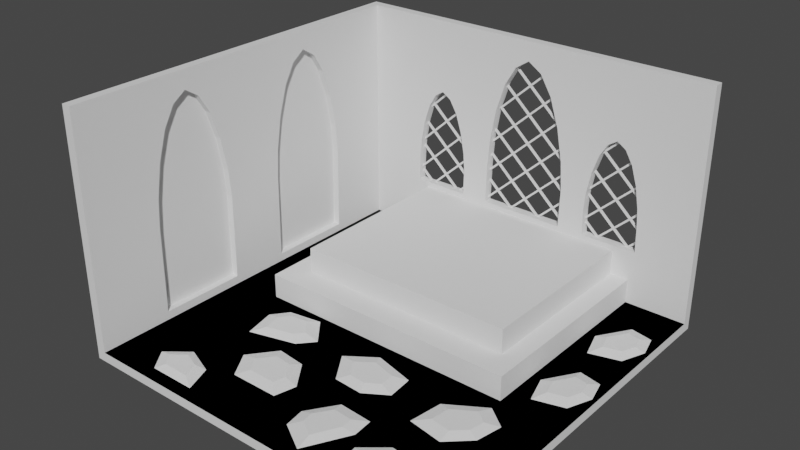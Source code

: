 # Source: encientegypt.blend  (saved by Blender 2.90.8; exported with 4.5.12 LTS)
import bpy
from mathutils import Matrix  # noqa: F401  (used for matrix-valued properties, if any)

bpy.ops.wm.read_factory_settings(use_empty=True)
scene = bpy.context.scene
scene.name = 'Scene'

# ---- collections
col_collection = bpy.data.collections.new('Collection'); scene.collection.children.link(col_collection)

# ---- world
world_world = bpy.data.worlds.new('World'); scene.world = world_world
world_world.use_nodes = True; world_world.node_tree.nodes.clear()
_N = world_world.node_tree.nodes; _L = world_world.node_tree.links
n0 = _N.new('ShaderNodeOutputWorld'); n0.name = 'World Output'; n0.location = (300, 300)
n1 = _N.new('ShaderNodeBackground'); n1.name = 'Background'; n1.location = (10, 300)
n1.inputs[0].default_value = (0.05088, 0.05088, 0.05088, 1.0)
_L.new(n1.outputs[0], n0.inputs[0])
n0.is_active_output = True
world_world.color = (0.05088, 0.05088, 0.05088)
world_world.use_sun_shadow = False
world_world.sun_shadow_jitter_overblur = 0.0

# ---- meshes
me_plane = bpy.data.meshes.new('Plane')
me_plane.from_pydata([(-1.0, -1.0, 0.0), (1.0, -1.0, 0.0), (-1.0, 1.0, 0.0), (1.0, 1.0, 0.0)], [], [(0, 1, 3, 2)])
_uv = me_plane.uv_layers.new(name='UVMap')
_uv.uv.foreach_set('vector', [0.0, 0.0, 1.0, 0.0, 1.0, 1.0, 0.0, 1.0])
me_plane.use_remesh_fix_poles = True
me_plane.use_remesh_preserve_attributes = False
me_plane.use_mirror_vertex_groups = False
me_plane.update()
me_plane_002 = bpy.data.meshes.new('Plane.002')
me_plane_002.from_pydata([(-1.0, -1.0, 0.0), (1.0, -1.0, 0.0), (-1.0, 1.0, 0.0), (1.0, 1.0, 0.0), (-1.0, -1.0, 1.25), (-1.0, 1.0, 1.25), (1.0, 1.0, 1.25), (-1.0, -1.0, 0.0), (1.0, -1.0, 0.0), (1.0, 1.0, 0.0), (-1.0, 1.0, 1.25), (-1.0, -1.0, 1.25), (1.0, 1.0, 1.25), (-1.05, 1.05, -0.05), (-1.05, -1.0, -0.05), (1.0, -1.0, -0.05), (1.0, 1.05, -0.05), (-1.05, 1.05, 1.25), (-1.05, -1.0, 1.25), (1.0, 1.05, 1.25)], [], [(0, 1, 3, 2), (2, 3, 6, 5), (0, 2, 5, 4), (10, 17, 18, 11), (11, 18, 14, 7), (7, 14, 15, 8), (0, 7, 8, 1), (4, 11, 7, 0), (5, 10, 11, 4), (1, 8, 9, 3), (3, 9, 12, 6), (6, 12, 10, 5), (14, 13, 16, 15), (13, 17, 19, 16), (14, 18, 17, 13), (8, 15, 16, 9), (9, 16, 19, 12), (12, 19, 17, 10)])
_uv = me_plane_002.uv_layers.new(name='UVMap')
_uv.uv.foreach_set('vector', [0.0, 0.0, 1.0, 0.0, 1.0, 1.0, 0.0, 1.0, 0.0, 1.0, 1.0, 1.0, 1.0, 1.0, 0.0, 1.0, 0.0, 0.0, 0.0, 1.0, 0.0, 1.0, 0.0, 0.0, 0.0, 1.0, 0.0, 1.0, 0.0, 0.0, 0.0, 0.0, 0.0, 0.0, 0.0, 0.0, 0.0, 0.0, 0.0, 0.0, 0.0, 0.0, 0.0, 0.0, 1.0, 0.0, 1.0, 0.0, 0.0, 0.0, 0.0, 0.0, 1.0, 0.0, 1.0, 0.0, 0.0, 0.0, 0.0, 0.0, 0.0, 0.0, 0.0, 0.0, 0.0, 1.0, 0.0, 1.0, 0.0, 0.0, 0.0, 0.0, 1.0, 0.0, 1.0, 0.0, 1.0, 1.0, 1.0, 1.0, 1.0, 1.0, 1.0, 1.0, 1.0, 1.0, 1.0, 1.0, 1.0, 1.0, 1.0, 1.0, 0.0, 1.0, 0.0, 1.0, 0.0, 0.0, 0.0, 1.0, 1.0, 1.0, 1.0, 0.0, 0.0, 1.0, 0.0, 1.0, 1.0, 1.0, 1.0, 1.0, 0.0, 0.0, 0.0, 0.0, 0.0, 1.0, 0.0, 1.0, 1.0, 0.0, 1.0, 0.0, 1.0, 1.0, 1.0, 1.0, 1.0, 1.0, 1.0, 1.0, 1.0, 1.0, 1.0, 1.0, 1.0, 1.0, 1.0, 1.0, 0.0, 1.0, 0.0, 1.0])
me_plane_002.use_remesh_fix_poles = True
me_plane_002.use_remesh_preserve_attributes = False
me_plane_002.use_mirror_vertex_groups = False
me_plane_002.update()
me_plane_003 = bpy.data.meshes.new('Plane.003')
me_plane_003.from_pydata([(-0.8137, -1.189, -3.758), (0.8289, -1.189, -3.758), (-1.891, 0.2237, -3.758), (-1.347, -1.189, -3.758), (0.005121, 0.9511, -3.758), (-0.7969, -0.6613, -3.758), (-0.2573, 0.8275, -3.758), (-0.4779, 0.5606, -3.758), (-0.6507, 0.1699, -3.758), (-0.7598, -0.2744, -3.758), (-2.432, -1.189, -3.758), (0.8457, -0.6613, -3.758), (0.2723, 0.8275, -3.758), (0.5008, 0.5606, -3.758), (0.6843, 0.1699, -3.758), (0.8039, -0.2744, -3.758), (-2.421, -0.841, -3.758), (-2.064, 0.1421, -3.758), (-2.21, -0.03418, -3.758), (-2.324, -0.2922, -3.758), (-2.396, -0.5855, -3.758), (-1.336, -0.841, -3.758), (-1.715, 0.1421, -3.758), (-1.564, -0.03418, -3.758), (-1.443, -0.2922, -3.758), (-1.364, -0.5855, -3.758), (1.891, 0.2237, -3.758), (1.347, -1.189, -3.758), (2.432, -1.189, -3.758), (2.421, -0.841, -3.758), (2.064, 0.1421, -3.758), (2.21, -0.03418, -3.758), (2.324, -0.2922, -3.758), (2.396, -0.5855, -3.758), (1.336, -0.841, -3.758), (1.715, 0.1421, -3.758), (1.564, -0.03418, -3.758), (1.443, -0.2922, -3.758), (1.364, -0.5855, -3.758), (-0.8137, -1.189, -4.447), (0.8289, -1.189, -4.447), (-1.891, 0.2237, -4.447), (-1.347, -1.189, -4.447), (0.005121, 0.9511, -4.447), (-0.7969, -0.6613, -4.447), (-0.2573, 0.8275, -4.447), (-0.4779, 0.5606, -4.447), (-0.6507, 0.1699, -4.447), (-0.7598, -0.2744, -4.447), (-2.432, -1.189, -4.447), (0.8457, -0.6613, -4.447), (0.2723, 0.8275, -4.447), (0.5008, 0.5606, -4.447), (0.6843, 0.1699, -4.447), (0.8039, -0.2744, -4.447), (-2.421, -0.841, -4.447), (-2.064, 0.1421, -4.447), (-2.21, -0.03418, -4.447), (-2.324, -0.2922, -4.447), (-2.396, -0.5855, -4.447), (-1.336, -0.841, -4.447), (-1.715, 0.1421, -4.447), (-1.564, -0.03418, -4.447), (-1.443, -0.2922, -4.447), (-1.364, -0.5855, -4.447), (1.891, 0.2237, -4.447), (1.347, -1.189, -4.447), (2.432, -1.189, -4.447), (2.421, -0.841, -4.447), (2.064, 0.1421, -4.447), (2.21, -0.03418, -4.447), (2.324, -0.2922, -4.447), (2.396, -0.5855, -4.447), (1.336, -0.841, -4.447), (1.715, 0.1421, -4.447), (1.564, -0.03418, -4.447), (1.443, -0.2922, -4.447), (1.364, -0.5855, -4.447)], [], [(10, 16, 20, 19, 18, 17, 2, 22, 23, 24, 25, 21, 3), (0, 5, 9, 8, 7, 6, 4, 12, 13, 14, 15, 11, 1), (28, 27, 34, 38, 37, 36, 35, 26, 30, 31, 32, 33, 29), (49, 42, 60, 64, 63, 62, 61, 41, 56, 57, 58, 59, 55), (39, 40, 50, 54, 53, 52, 51, 43, 45, 46, 47, 48, 44), (67, 68, 72, 71, 70, 69, 65, 74, 75, 76, 77, 73, 66), (25, 24, 63, 64), (1, 11, 50, 40), (36, 37, 76, 75), (24, 23, 62, 63), (11, 15, 54, 50), (35, 36, 75, 74), (23, 22, 61, 62), (15, 14, 53, 54), (30, 26, 65, 69), (2, 17, 56, 41), (14, 13, 52, 53), (31, 30, 69, 70), (17, 18, 57, 56), (13, 12, 51, 52), (32, 31, 70, 71), (18, 19, 58, 57), (22, 2, 41, 61), (33, 32, 71, 72), (19, 20, 59, 58), (10, 3, 42, 49), (29, 33, 72, 68), (20, 16, 55, 59), (4, 6, 45, 43), (34, 27, 66, 73), (6, 7, 46, 45), (3, 21, 60, 42), (28, 29, 68, 67), (7, 8, 47, 46), (0, 1, 40, 39), (26, 35, 74, 65), (8, 9, 48, 47), (12, 4, 43, 51), (27, 28, 67, 66), (9, 5, 44, 48), (16, 10, 49, 55), (38, 34, 73, 77), (21, 25, 64, 60), (5, 0, 39, 44), (37, 38, 77, 76)])
_uv = me_plane_003.uv_layers.new(name='UVMap')
_uv.uv.foreach_set('vector', [0.0, 0.0, 0.0, 0.5097, 0.024, 0.6612, 0.09363, 0.7979, 0.2021, 0.9064, 0.3388, 0.976, 0.4903, 1.0, 0.6612, 0.976, 0.7979, 0.9064, 0.9064, 0.7979, 0.976, 0.6612, 1.0, 0.5097, 1.0, 0.0, 0.0, 0.0, 0.0, 0.5097, 0.024, 0.6612, 0.09363, 0.7979, 0.2021, 0.9064, 0.3388, 0.976, 0.4903, 1.0, 0.6612, 0.976, 0.7979, 0.9064, 0.9064, 0.7979, 0.976, 0.6612, 1.0, 0.5097, 1.0, 0.0, 0.0, 0.0, 1.0, 0.0, 1.0, 0.5097, 0.976, 0.6612, 0.9064, 0.7979, 0.7979, 0.9064, 0.6612, 0.976, 0.4903, 1.0, 0.3388, 0.976, 0.2021, 0.9064, 0.09363, 0.7979, 0.024, 0.6612, 0.0, 0.5097, 0.0, 0.0, 1.0, 0.0, 1.0, 0.5097, 0.976, 0.6612, 0.9064, 0.7979, 0.7979, 0.9064, 0.6612, 0.976, 0.4903, 1.0, 0.3388, 0.976, 0.2021, 0.9064, 0.09363, 0.7979, 0.024, 0.6612, 0.0, 0.5097, 0.0, 0.0, 1.0, 0.0, 1.0, 0.5097, 0.976, 0.6612, 0.9064, 0.7979, 0.7979, 0.9064, 0.6612, 0.976, 0.4903, 1.0, 0.3388, 0.976, 0.2021, 0.9064, 0.09363, 0.7979, 0.024, 0.6612, 0.0, 0.5097, 0.0, 0.0, 0.0, 0.5097, 0.024, 0.6612, 0.09363, 0.7979, 0.2021, 0.9064, 0.3388, 0.976, 0.4903, 1.0, 0.6612, 0.976, 0.7979, 0.9064, 0.9064, 0.7979, 0.976, 0.6612, 1.0, 0.5097, 1.0, 0.0, 0.976, 0.6612, 0.9064, 0.7979, 0.9064, 0.7979, 0.976, 0.6612, 1.0, 0.0, 1.0, 0.5097, 1.0, 0.5097, 1.0, 0.0, 0.7979, 0.9064, 0.9064, 0.7979, 0.9064, 0.7979, 0.7979, 0.9064, 0.9064, 0.7979, 0.7979, 0.9064, 0.7979, 0.9064, 0.9064, 0.7979, 1.0, 0.5097, 0.976, 0.6612, 0.976, 0.6612, 1.0, 0.5097, 0.6612, 0.976, 0.7979, 0.9064, 0.7979, 0.9064, 0.6612, 0.976, 0.7979, 0.9064, 0.6612, 0.976, 0.6612, 0.976, 0.7979, 0.9064, 0.976, 0.6612, 0.9064, 0.7979, 0.9064, 0.7979, 0.976, 0.6612, 0.3388, 0.976, 0.4903, 1.0, 0.4903, 1.0, 0.3388, 0.976, 0.4903, 1.0, 0.3388, 0.976, 0.3388, 0.976, 0.4903, 1.0, 0.9064, 0.7979, 0.7979, 0.9064, 0.7979, 0.9064, 0.9064, 0.7979, 0.2021, 0.9064, 0.3388, 0.976, 0.3388, 0.976, 0.2021, 0.9064, 0.3388, 0.976, 0.2021, 0.9064, 0.2021, 0.9064, 0.3388, 0.976, 0.7979, 0.9064, 0.6612, 0.976, 0.6612, 0.976, 0.7979, 0.9064, 0.09363, 0.7979, 0.2021, 0.9064, 0.2021, 0.9064, 0.09363, 0.7979, 0.2021, 0.9064, 0.09363, 0.7979, 0.09363, 0.7979, 0.2021, 0.9064, 0.6612, 0.976, 0.4903, 1.0, 0.4903, 1.0, 0.6612, 0.976, 0.024, 0.6612, 0.09363, 0.7979, 0.09363, 0.7979, 0.024, 0.6612, 0.09363, 0.7979, 0.024, 0.6612, 0.024, 0.6612, 0.09363, 0.7979, 0.0, 0.0, 1.0, 0.0, 1.0, 0.0, 0.0, 0.0, 0.0, 0.5097, 0.024, 0.6612, 0.024, 0.6612, 0.0, 0.5097, 0.024, 0.6612, 0.0, 0.5097, 0.0, 0.5097, 0.024, 0.6612, 0.4903, 1.0, 0.3388, 0.976, 0.3388, 0.976, 0.4903, 1.0, 1.0, 0.5097, 1.0, 0.0, 1.0, 0.0, 1.0, 0.5097, 0.3388, 0.976, 0.2021, 0.9064, 0.2021, 0.9064, 0.3388, 0.976, 1.0, 0.0, 1.0, 0.5097, 1.0, 0.5097, 1.0, 0.0, 0.0, 0.0, 0.0, 0.5097, 0.0, 0.5097, 0.0, 0.0, 0.2021, 0.9064, 0.09363, 0.7979, 0.09363, 0.7979, 0.2021, 0.9064, 0.0, 0.0, 1.0, 0.0, 1.0, 0.0, 0.0, 0.0, 0.4903, 1.0, 0.6612, 0.976, 0.6612, 0.976, 0.4903, 1.0, 0.09363, 0.7979, 0.024, 0.6612, 0.024, 0.6612, 0.09363, 0.7979, 0.6612, 0.976, 0.4903, 1.0, 0.4903, 1.0, 0.6612, 0.976, 1.0, 0.0, 0.0, 0.0, 0.0, 0.0, 1.0, 0.0, 0.024, 0.6612, 0.0, 0.5097, 0.0, 0.5097, 0.024, 0.6612, 0.0, 0.5097, 0.0, 0.0, 0.0, 0.0, 0.0, 0.5097, 0.976, 0.6612, 1.0, 0.5097, 1.0, 0.5097, 0.976, 0.6612, 1.0, 0.5097, 0.976, 0.6612, 0.976, 0.6612, 1.0, 0.5097, 0.0, 0.5097, 0.0, 0.0, 0.0, 0.0, 0.0, 0.5097, 0.9064, 0.7979, 0.976, 0.6612, 0.976, 0.6612, 0.9064, 0.7979])
me_plane_003.use_remesh_fix_poles = True
me_plane_003.use_remesh_preserve_attributes = False
me_plane_003.use_mirror_vertex_groups = False
me_plane_003.update()
me_plane_004 = bpy.data.meshes.new('Plane.004')
me_plane_004.from_pydata([(0.6463, -1.822, -3.758), (2.289, -1.822, -3.758), (1.465, 0.9511, -3.758), (0.6631, -0.6613, -3.758), (1.203, 0.8275, -3.758), (0.9821, 0.5606, -3.758), (0.8093, 0.1699, -3.758), (0.7001, -0.2744, -3.758), (2.306, -0.6613, -3.758), (1.732, 0.8275, -3.758), (1.961, 0.5606, -3.758), (2.144, 0.1699, -3.758), (2.264, -0.2744, -3.758), (0.6463, -1.822, -4.447), (2.289, -1.822, -4.447), (-0.5256, -0.2685, -4.447), (-0.6452, 0.1757, -4.447), (1.465, 0.9511, -4.447), (0.6631, -0.6613, -4.447), (1.203, 0.8275, -4.447), (0.9821, 0.5606, -4.447), (0.8093, 0.1699, -4.447), (0.7001, -0.2744, -4.447), (-0.8287, 0.5664, -4.447), (2.306, -0.6613, -4.447), (1.732, 0.8275, -4.447), (1.961, 0.5606, -4.447), (2.144, 0.1699, -4.447), (2.264, -0.2744, -4.447), (-1.057, 0.8333, -4.447), (-0.4838, -0.6555, -4.447), (-2.089, -0.2685, -4.447), (-1.98, 0.1757, -4.447), (-1.807, 0.5664, -4.447), (-1.587, 0.8333, -4.447), (-2.126, -0.6555, -4.447), (-1.324, 0.9569, -4.447), (-0.5006, -1.816, -4.447), (-2.143, -1.816, -4.447), (-0.5256, -0.2685, -3.758), (-0.6452, 0.1757, -3.758), (-0.8287, 0.5664, -3.758), (-1.057, 0.8333, -3.758), (-0.4838, -0.6555, -3.758), (-2.089, -0.2685, -3.758), (-1.98, 0.1757, -3.758), (-1.807, 0.5664, -3.758), (-1.587, 0.8333, -3.758), (-2.126, -0.6555, -3.758), (-1.324, 0.9569, -3.758), (-0.5006, -1.816, -3.758), (-2.143, -1.816, -3.758)], [], [(0, 3, 7, 6, 5, 4, 2, 9, 10, 11, 12, 8, 1), (48, 51, 38, 35), (38, 37, 30, 15, 16, 23, 29, 36, 34, 33, 32, 31, 35), (13, 14, 24, 28, 27, 26, 25, 17, 19, 20, 21, 22, 18), (51, 48, 44, 45, 46, 47, 49, 42, 41, 40, 39, 43, 50), (1, 8, 24, 14), (43, 39, 15, 30), (8, 12, 28, 24), (39, 40, 16, 15), (12, 11, 27, 28), (44, 48, 35, 31), (11, 10, 26, 27), (47, 46, 33, 34), (10, 9, 25, 26), (49, 47, 34, 36), (41, 42, 29, 23), (46, 45, 32, 33), (2, 4, 19, 17), (42, 49, 36, 29), (4, 5, 20, 19), (51, 50, 37, 38), (5, 6, 21, 20), (0, 1, 14, 13), (6, 7, 22, 21), (9, 2, 17, 25), (45, 44, 31, 32), (7, 3, 18, 22), (40, 41, 23, 16), (3, 0, 13, 18), (50, 43, 30, 37)])
_uv = me_plane_004.uv_layers.new(name='UVMap')
_uv.uv.foreach_set('vector', [0.0, 0.0, 0.0, 0.5097, 0.024, 0.6612, 0.09363, 0.7979, 0.2021, 0.9064, 0.3388, 0.976, 0.4903, 1.0, 0.6612, 0.976, 0.7979, 0.9064, 0.9064, 0.7979, 0.976, 0.6612, 1.0, 0.5097, 1.0, 0.0, 0.0, 0.5097, 0.0, 0.0, 0.0, 0.0, 0.0, 0.5097, 0.0, 0.0, 1.0, 0.0, 1.0, 0.5097, 0.976, 0.6612, 0.9064, 0.7979, 0.7979, 0.9064, 0.6612, 0.976, 0.4903, 1.0, 0.3388, 0.976, 0.2021, 0.9064, 0.09363, 0.7979, 0.024, 0.6612, 0.0, 0.5097, 0.0, 0.0, 1.0, 0.0, 1.0, 0.5097, 0.976, 0.6612, 0.9064, 0.7979, 0.7979, 0.9064, 0.6612, 0.976, 0.4903, 1.0, 0.3388, 0.976, 0.2021, 0.9064, 0.09363, 0.7979, 0.024, 0.6612, 0.0, 0.5097, 0.0, 0.0, 0.0, 0.5097, 0.024, 0.6612, 0.09363, 0.7979, 0.2021, 0.9064, 0.3388, 0.976, 0.4903, 1.0, 0.6612, 0.976, 0.7979, 0.9064, 0.9064, 0.7979, 0.976, 0.6612, 1.0, 0.5097, 1.0, 0.0, 1.0, 0.0, 1.0, 0.5097, 1.0, 0.5097, 1.0, 0.0, 1.0, 0.5097, 0.976, 0.6612, 0.976, 0.6612, 1.0, 0.5097, 1.0, 0.5097, 0.976, 0.6612, 0.976, 0.6612, 1.0, 0.5097, 0.976, 0.6612, 0.9064, 0.7979, 0.9064, 0.7979, 0.976, 0.6612, 0.976, 0.6612, 0.9064, 0.7979, 0.9064, 0.7979, 0.976, 0.6612, 0.024, 0.6612, 0.0, 0.5097, 0.0, 0.5097, 0.024, 0.6612, 0.9064, 0.7979, 0.7979, 0.9064, 0.7979, 0.9064, 0.9064, 0.7979, 0.3388, 0.976, 0.2021, 0.9064, 0.2021, 0.9064, 0.3388, 0.976, 0.7979, 0.9064, 0.6612, 0.976, 0.6612, 0.976, 0.7979, 0.9064, 0.4903, 1.0, 0.3388, 0.976, 0.3388, 0.976, 0.4903, 1.0, 0.7979, 0.9064, 0.6612, 0.976, 0.6612, 0.976, 0.7979, 0.9064, 0.2021, 0.9064, 0.09363, 0.7979, 0.09363, 0.7979, 0.2021, 0.9064, 0.4903, 1.0, 0.3388, 0.976, 0.3388, 0.976, 0.4903, 1.0, 0.6612, 0.976, 0.4903, 1.0, 0.4903, 1.0, 0.6612, 0.976, 0.3388, 0.976, 0.2021, 0.9064, 0.2021, 0.9064, 0.3388, 0.976, 0.0, 0.0, 1.0, 0.0, 1.0, 0.0, 0.0, 0.0, 0.2021, 0.9064, 0.09363, 0.7979, 0.09363, 0.7979, 0.2021, 0.9064, 0.0, 0.0, 1.0, 0.0, 1.0, 0.0, 0.0, 0.0, 0.09363, 0.7979, 0.024, 0.6612, 0.024, 0.6612, 0.09363, 0.7979, 0.6612, 0.976, 0.4903, 1.0, 0.4903, 1.0, 0.6612, 0.976, 0.09363, 0.7979, 0.024, 0.6612, 0.024, 0.6612, 0.09363, 0.7979, 0.024, 0.6612, 0.0, 0.5097, 0.0, 0.5097, 0.024, 0.6612, 0.9064, 0.7979, 0.7979, 0.9064, 0.7979, 0.9064, 0.9064, 0.7979, 0.0, 0.5097, 0.0, 0.0, 0.0, 0.0, 0.0, 0.5097, 1.0, 0.0, 1.0, 0.5097, 1.0, 0.5097, 1.0, 0.0])
me_plane_004.use_remesh_fix_poles = True
me_plane_004.use_remesh_preserve_attributes = False
me_plane_004.use_mirror_vertex_groups = False
me_plane_004.update()
me_plane_001 = bpy.data.meshes.new('Plane.001')
me_plane_001.from_pydata([(-0.3706, 1.72, -1.842e-07), (-0.3406, 1.748, -1.837e-07), (-0.7178, 1.399, -1.899e-07), (-0.6878, 1.427, -1.894e-07), (-1.025, -1.475, -1.621e-07), (-1.055, -1.448, -1.633e-07), (1.065, -1.441, -1.035e-07), (1.035, -1.469, -1.04e-07), (0.6758, 1.431, -1.51e-07), (0.706, 1.404, -1.498e-07), (0.3261, 1.75, -1.649e-07), (0.3563, 1.722, -1.637e-07), (-1.063, 0.4403, -1.875e-07), (-1.033, 0.468, -1.87e-07), (-0.6703, 0.7747, -1.807e-07), (-0.7305, 0.7745, -1.823e-07), (-0.3531, 1.067, -1.754e-07), (-0.3231, 1.095, -1.749e-07), (-0.3533, 1.123, -1.761e-07), (-0.3833, 1.095, -1.766e-07), (0.02411, 1.416, -1.692e-07), (-0.006088, 1.443, -1.704e-07), (-0.03607, 1.415, -1.709e-07), (-0.005879, 1.388, -1.697e-07), (-1.015, -0.1844, -1.782e-07), (-1.075, -0.1846, -1.799e-07), (-0.6979, 0.1084, -1.73e-07), (-0.6679, 0.1361, -1.725e-07), (-0.6981, 0.1635, -1.737e-07), (-0.7281, 0.1359, -1.742e-07), (-0.3507, 0.4288, -1.672e-07), (-0.3207, 0.4565, -1.667e-07), (-0.3509, 0.484, -1.679e-07), (-0.3809, 0.4563, -1.684e-07), (-0.003459, 0.7492, -1.615e-07), (0.02653, 0.7769, -1.61e-07), (-0.003668, 0.8044, -1.622e-07), (-0.03365, 0.7767, -1.627e-07), (0.3737, 1.097, -1.553e-07), (0.3435, 1.125, -1.565e-07), (0.3136, 1.097, -1.57e-07), (0.3438, 1.07, -1.558e-07), (-1.013, -0.823, -1.7e-07), (-1.073, -0.8232, -1.717e-07), (-0.6955, -0.5303, -1.648e-07), (-0.6655, -0.5026, -1.643e-07), (-0.6957, -0.4751, -1.655e-07), (-0.7257, -0.5028, -1.66e-07), (-0.3483, -0.2098, -1.591e-07), (-0.3183, -0.1822, -1.586e-07), (-0.3485, -0.1547, -1.598e-07), (-0.3784, -0.1823, -1.603e-07), (-0.001038, 0.1106, -1.533e-07), (0.02895, 0.1383, -1.528e-07), (-0.001247, 0.1658, -1.54e-07), (-0.03123, 0.1381, -1.545e-07), (0.3462, 0.431, -1.476e-07), (0.3762, 0.4587, -1.471e-07), (0.346, 0.4862, -1.483e-07), (0.316, 0.4585, -1.488e-07), (0.6632, 0.7789, -1.431e-07), (0.7234, 0.7791, -1.414e-07), (-0.693, -1.169, -1.566e-07), (-0.6631, -1.141, -1.561e-07), (-0.6933, -1.114, -1.573e-07), (-0.7232, -1.141, -1.578e-07), (-0.3458, -0.8485, -1.509e-07), (-0.3158, -0.8208, -1.504e-07), (-0.346, -0.7933, -1.516e-07), (-0.376, -0.821, -1.521e-07), (0.001383, -0.528, -1.452e-07), (0.03137, -0.5004, -1.447e-07), (0.001173, -0.4729, -1.459e-07), (-0.02881, -0.5006, -1.464e-07), (0.3486, -0.2076, -1.394e-07), (0.3786, -0.1799, -1.389e-07), (0.3484, -0.1525, -1.401e-07), (0.3184, -0.1801, -1.406e-07), (0.6958, 0.1128, -1.337e-07), (0.7258, 0.1405, -1.332e-07), (0.6956, 0.168, -1.344e-07), (0.6656, 0.1403, -1.349e-07), (1.028, 0.4746, -1.289e-07), (1.058, 0.4471, -1.277e-07), (-0.3436, -1.432, -1.434e-07), (-0.3434, -1.487, -1.427e-07), (0.003803, -1.167, -1.37e-07), (0.03379, -1.139, -1.365e-07), (0.003594, -1.112, -1.377e-07), (-0.02639, -1.139, -1.382e-07), (0.351, -0.8463, -1.312e-07), (0.381, -0.8186, -1.307e-07), (0.3508, -0.7911, -1.319e-07), (0.3208, -0.8188, -1.324e-07), (0.6982, -0.5258, -1.255e-07), (0.7282, -0.4982, -1.25e-07), (0.698, -0.4707, -1.262e-07), (0.668, -0.4983, -1.267e-07), (1.015, -0.1779, -1.21e-07), (1.075, -0.1777, -1.193e-07), (0.3532, -1.43, -1.238e-07), (0.3534, -1.485, -1.231e-07), (0.7006, -1.164, -1.173e-07), (0.7306, -1.137, -1.168e-07), (0.7004, -1.109, -1.18e-07), (0.6705, -1.137, -1.185e-07), (1.018, -0.8166, -1.128e-07), (1.078, -0.8164, -1.111e-07), (-0.3833, 1.095, 0.04333), (-0.3531, 1.067, 0.04333), (-0.3231, 1.095, 0.04333), (-0.3533, 1.123, 0.04333), (-0.005879, 1.388, 0.04333), (0.02411, 1.416, 0.04333), (-0.006088, 1.443, 0.04333), (-0.03607, 1.415, 0.04333), (-0.7281, 0.1359, 0.04333), (-0.6979, 0.1084, 0.04333), (-0.6679, 0.1361, 0.04333), (-0.6981, 0.1635, 0.04333), (-0.3809, 0.4563, 0.04333), (-0.3507, 0.4288, 0.04333), (-0.3207, 0.4565, 0.04333), (-0.3509, 0.484, 0.04333), (-0.03365, 0.7767, 0.04333), (-0.003459, 0.7492, 0.04333), (0.02653, 0.7769, 0.04333), (-0.003668, 0.8044, 0.04333), (0.3438, 1.07, 0.04333), (0.3737, 1.097, 0.04333), (0.3435, 1.125, 0.04333), (0.3136, 1.097, 0.04333), (-0.7257, -0.5028, 0.04333), (-0.6955, -0.5303, 0.04333), (-0.6655, -0.5026, 0.04333), (-0.6957, -0.4751, 0.04333), (-0.3784, -0.1823, 0.04333), (-0.3483, -0.2098, 0.04333), (-0.3183, -0.1822, 0.04333), (-0.3485, -0.1547, 0.04333), (-0.03123, 0.1381, 0.04333), (-0.001038, 0.1106, 0.04333), (0.02895, 0.1383, 0.04333), (-0.001247, 0.1658, 0.04333), (0.316, 0.4585, 0.04333), (0.3462, 0.431, 0.04333), (0.3762, 0.4587, 0.04333), (0.346, 0.4862, 0.04333), (-0.7232, -1.141, 0.04333), (-0.693, -1.169, 0.04333), (-0.6631, -1.141, 0.04333), (-0.6933, -1.114, 0.04333), (-0.376, -0.821, 0.04333), (-0.3458, -0.8485, 0.04333), (-0.3158, -0.8208, 0.04333), (-0.346, -0.7933, 0.04333), (-0.02881, -0.5006, 0.04333), (0.001383, -0.528, 0.04333), (0.03137, -0.5004, 0.04333), (0.001173, -0.4729, 0.04333), (0.3184, -0.1801, 0.04333), (0.3486, -0.2076, 0.04333), (0.3786, -0.1799, 0.04333), (0.3484, -0.1525, 0.04333), (0.6656, 0.1403, 0.04333), (0.6958, 0.1128, 0.04333), (0.7258, 0.1405, 0.04333), (0.6956, 0.168, 0.04333), (-0.02639, -1.139, 0.04333), (0.003803, -1.167, 0.04333), (0.03379, -1.139, 0.04333), (0.003594, -1.112, 0.04333), (0.3208, -0.8188, 0.04333), (0.351, -0.8463, 0.04333), (0.381, -0.8186, 0.04333), (0.3508, -0.7911, 0.04333), (0.668, -0.4983, 0.04333), (0.6982, -0.5258, 0.04333), (0.7282, -0.4982, 0.04333), (0.698, -0.4707, 0.04333), (0.6705, -1.137, 0.04333), (0.7006, -1.164, 0.04333), (0.7306, -1.137, 0.04333), (0.7004, -1.109, 0.04333), (0.3563, 1.722, 0.04333), (0.3261, 1.75, 0.04333), (-0.7305, 0.7745, 0.04333), (-0.6703, 0.7747, 0.04333), (0.706, 1.404, 0.04333), (0.6758, 1.431, 0.04333), (-1.075, -0.1846, 0.04333), (-1.015, -0.1844, 0.04333), (-1.073, -0.8232, 0.04333), (-1.013, -0.823, 0.04333), (0.7234, 0.7791, 0.04333), (0.6632, 0.7789, 0.04333), (-1.055, -1.448, 0.04333), (-1.025, -1.475, 0.04333), (1.058, 0.4471, 0.04333), (1.028, 0.4746, 0.04333), (-0.3436, -1.432, 0.04333), (-0.3434, -1.487, 0.04333), (1.075, -0.1777, 0.04333), (1.015, -0.1779, 0.04333), (0.3532, -1.43, 0.04333), (0.3534, -1.485, 0.04333), (1.078, -0.8164, 0.04333), (1.018, -0.8166, 0.04333), (-0.6878, 1.427, 0.04333), (-0.7178, 1.399, 0.04333), (-0.3406, 1.748, 0.04333), (-0.3706, 1.72, 0.04333), (-1.033, 0.468, 0.04333), (-1.063, 0.4403, 0.04333), (1.035, -1.469, 0.04333), (1.065, -1.441, 0.04333)], [], [(16, 19, 18, 17), (20, 23, 22, 21), (26, 29, 28, 27), (30, 33, 32, 31), (34, 37, 36, 35), (38, 41, 40, 39), (44, 47, 46, 45), (48, 51, 50, 49), (52, 55, 54, 53), (56, 59, 58, 57), (62, 65, 64, 63), (66, 69, 68, 67), (70, 73, 72, 71), (74, 77, 76, 75), (78, 81, 80, 79), (86, 89, 88, 87), (90, 93, 92, 91), (94, 97, 96, 95), (102, 105, 104, 103), (20, 21, 10, 11), (14, 15, 19, 16), (17, 18, 22, 23), (38, 39, 8, 9), (24, 25, 29, 26), (27, 28, 33, 30), (31, 32, 37, 34), (35, 36, 40, 41), (42, 43, 47, 44), (45, 46, 51, 48), (49, 50, 55, 52), (53, 54, 59, 56), (57, 58, 60, 61), (4, 5, 65, 62), (63, 64, 69, 66), (67, 68, 73, 70), (71, 72, 77, 74), (75, 76, 81, 78), (79, 80, 82, 83), (85, 84, 89, 86), (87, 88, 93, 90), (91, 92, 97, 94), (95, 96, 98, 99), (101, 100, 105, 102), (103, 104, 106, 107), (18, 19, 2, 3), (21, 22, 0, 1), (28, 29, 12, 13), (32, 33, 15, 14), (36, 37, 16, 17), (39, 40, 23, 20), (46, 47, 25, 24), (50, 51, 26, 27), (54, 55, 30, 31), (58, 59, 34, 35), (61, 60, 41, 38), (64, 65, 43, 42), (68, 69, 44, 45), (72, 73, 48, 49), (76, 77, 52, 53), (80, 81, 56, 57), (84, 85, 62, 63), (88, 89, 66, 67), (92, 93, 70, 71), (96, 97, 74, 75), (99, 98, 78, 79), (100, 101, 86, 87), (104, 105, 90, 91), (107, 106, 94, 95), (6, 7, 102, 103), (109, 110, 111, 108), (113, 114, 115, 112), (117, 118, 119, 116), (121, 122, 123, 120), (125, 126, 127, 124), (129, 130, 131, 128), (133, 134, 135, 132), (137, 138, 139, 136), (141, 142, 143, 140), (145, 146, 147, 144), (149, 150, 151, 148), (153, 154, 155, 152), (157, 158, 159, 156), (161, 162, 163, 160), (165, 166, 167, 164), (169, 170, 171, 168), (173, 174, 175, 172), (177, 178, 179, 176), (181, 182, 183, 180), (113, 184, 185, 114), (187, 109, 108, 186), (110, 112, 115, 111), (129, 188, 189, 130), (191, 117, 116, 190), (118, 121, 120, 119), (122, 125, 124, 123), (126, 128, 131, 127), (193, 133, 132, 192), (134, 137, 136, 135), (138, 141, 140, 139), (142, 145, 144, 143), (146, 194, 195, 147), (197, 149, 148, 196), (150, 153, 152, 151), (154, 157, 156, 155), (158, 161, 160, 159), (162, 165, 164, 163), (166, 198, 199, 167), (201, 169, 168, 200), (170, 173, 172, 171), (174, 177, 176, 175), (178, 202, 203, 179), (205, 181, 180, 204), (182, 206, 207, 183), (111, 208, 209, 108), (114, 210, 211, 115), (119, 212, 213, 116), (123, 187, 186, 120), (127, 110, 109, 124), (130, 113, 112, 131), (135, 191, 190, 132), (139, 118, 117, 136), (143, 122, 121, 140), (147, 126, 125, 144), (194, 129, 128, 195), (151, 193, 192, 148), (155, 134, 133, 152), (159, 138, 137, 156), (163, 142, 141, 160), (167, 146, 145, 164), (200, 150, 149, 201), (171, 154, 153, 168), (175, 158, 157, 172), (179, 162, 161, 176), (202, 166, 165, 203), (204, 170, 169, 205), (183, 174, 173, 180), (206, 178, 177, 207), (215, 182, 181, 214), (99, 79, 166, 202), (78, 98, 203, 165), (98, 96, 179, 203), (14, 16, 109, 187), (100, 87, 170, 204), (19, 15, 186, 108), (86, 101, 205, 169), (101, 102, 181, 205), (17, 23, 112, 110), (104, 91, 174, 183), (105, 100, 204, 180), (22, 18, 111, 115), (90, 105, 180, 173), (103, 107, 206, 182), (38, 9, 188, 129), (107, 95, 178, 206), (9, 8, 189, 188), (94, 106, 207, 177), (106, 104, 183, 207), (8, 39, 130, 189), (7, 6, 215, 214), (18, 3, 208, 111), (6, 103, 182, 215), (3, 2, 209, 208), (24, 26, 117, 191), (102, 7, 214, 181), (2, 19, 108, 209), (29, 25, 190, 116), (21, 1, 210, 114), (27, 30, 121, 118), (1, 0, 211, 210), (33, 28, 119, 120), (0, 22, 115, 211), (31, 34, 125, 122), (28, 13, 212, 119), (37, 32, 123, 124), (13, 12, 213, 212), (35, 41, 128, 126), (12, 29, 116, 213), (40, 36, 127, 131), (32, 14, 187, 123), (15, 33, 120, 186), (42, 44, 133, 193), (36, 17, 110, 127), (47, 43, 192, 132), (16, 37, 124, 109), (45, 48, 137, 134), (39, 20, 113, 130), (51, 46, 135, 136), (23, 40, 131, 112), (49, 52, 141, 138), (46, 24, 191, 135), (55, 50, 139, 140), (25, 47, 132, 190), (53, 56, 145, 142), (50, 27, 118, 139), (59, 54, 143, 144), (26, 51, 136, 117), (57, 61, 194, 146), (54, 31, 122, 143), (30, 55, 140, 121), (60, 58, 147, 195), (58, 35, 126, 147), (5, 4, 197, 196), (34, 59, 144, 125), (4, 62, 149, 197), (61, 38, 129, 194), (65, 5, 196, 148), (41, 60, 195, 128), (63, 66, 153, 150), (64, 42, 193, 151), (69, 64, 151, 152), (43, 65, 148, 192), (67, 70, 157, 154), (68, 45, 134, 155), (73, 68, 155, 156), (44, 69, 152, 133), (71, 74, 161, 158), (72, 49, 138, 159), (77, 72, 159, 160), (48, 73, 156, 137), (75, 78, 165, 162), (76, 53, 142, 163), (81, 76, 163, 164), (52, 77, 160, 141), (79, 83, 198, 166), (80, 57, 146, 167), (83, 82, 199, 198), (56, 81, 164, 145), (82, 80, 167, 199), (84, 63, 150, 200), (62, 85, 201, 149), (85, 86, 169, 201), (88, 67, 154, 171), (89, 84, 200, 168), (66, 89, 168, 153), (87, 90, 173, 170), (92, 71, 158, 175), (93, 88, 171, 172), (70, 93, 172, 157), (91, 94, 177, 174), (20, 11, 184, 113), (96, 75, 162, 179), (97, 92, 175, 176), (11, 10, 185, 184), (74, 97, 176, 161), (95, 99, 202, 178), (10, 21, 114, 185)])
_uv = me_plane_001.uv_layers.new(name='UVMap')
_uv.uv.foreach_set('vector', [0.149, 0.7081, 0.1367, 0.7081, 0.1367, 0.7205, 0.149, 0.7205, 0.149, 0.8633, 0.149, 0.851, 0.1367, 0.851, 0.1367, 0.8633, 0.2919, 0.4224, 0.2795, 0.4224, 0.2795, 0.4347, 0.2919, 0.4347, 0.2919, 0.5653, 0.2795, 0.5653, 0.2795, 0.5776, 0.2919, 0.5776, 0.2919, 0.7081, 0.2795, 0.7081, 0.2795, 0.7205, 0.2919, 0.7205, 0.2919, 0.8633, 0.2919, 0.851, 0.2795, 0.851, 0.2795, 0.8633, 0.4347, 0.2795, 0.4224, 0.2795, 0.4224, 0.2919, 0.4347, 0.2919, 0.4347, 0.4224, 0.4224, 0.4224, 0.4224, 0.4347, 0.4347, 0.4347, 0.4347, 0.5653, 0.4224, 0.5653, 0.4224, 0.5776, 0.4347, 0.5776, 0.4347, 0.7081, 0.4224, 0.7081, 0.4224, 0.7205, 0.4347, 0.7205, 0.5776, 0.1367, 0.5653, 0.1367, 0.5653, 0.149, 0.5776, 0.149, 0.5776, 0.2795, 0.5653, 0.2795, 0.5653, 0.2919, 0.5776, 0.2919, 0.5776, 0.4224, 0.5653, 0.4224, 0.5653, 0.4347, 0.5776, 0.4347, 0.5776, 0.5653, 0.5653, 0.5653, 0.5653, 0.5776, 0.5776, 0.5776, 0.5776, 0.7081, 0.5653, 0.7081, 0.5653, 0.7205, 0.5776, 0.7205, 0.7205, 0.2795, 0.7081, 0.2795, 0.7081, 0.2919, 0.7205, 0.2919, 0.7205, 0.4224, 0.7081, 0.4224, 0.7081, 0.4347, 0.7205, 0.4347, 0.7205, 0.5653, 0.7081, 0.5653, 0.7081, 0.5776, 0.7205, 0.5776, 0.8633, 0.4224, 0.851, 0.4224, 0.851, 0.4347, 0.8633, 0.4347, 0.149, 0.8633, 0.1367, 0.8633, 0.1367, 1.0, 0.149, 1.0, 0.149, 0.5776, 0.1367, 0.5653, 0.1367, 0.7081, 0.149, 0.7081, 0.149, 0.7205, 0.1367, 0.7205, 0.1367, 0.851, 0.149, 0.851, 0.2919, 0.8633, 0.2795, 0.8633, 0.2795, 1.0, 0.2919, 1.0, 0.2919, 0.2919, 0.2795, 0.2795, 0.2795, 0.4224, 0.2919, 0.4224, 0.2919, 0.4347, 0.2795, 0.4347, 0.2795, 0.5653, 0.2919, 0.5653, 0.2919, 0.5776, 0.2795, 0.5776, 0.2795, 0.7081, 0.2919, 0.7081, 0.2919, 0.7205, 0.2795, 0.7205, 0.2795, 0.851, 0.2919, 0.851, 0.4347, 0.149, 0.4224, 0.1367, 0.4224, 0.2795, 0.4347, 0.2795, 0.4347, 0.2919, 0.4224, 0.2919, 0.4224, 0.4224, 0.4347, 0.4224, 0.4347, 0.4347, 0.4224, 0.4347, 0.4224, 0.5653, 0.4347, 0.5653, 0.4347, 0.5776, 0.4224, 0.5776, 0.4224, 0.7081, 0.4347, 0.7081, 0.4347, 0.7205, 0.4224, 0.7205, 0.4224, 0.851, 0.4347, 0.8633, 0.5776, 0.0, 0.5653, 0.0, 0.5653, 0.1367, 0.5776, 0.1367, 0.5776, 0.149, 0.5653, 0.149, 0.5653, 0.2795, 0.5776, 0.2795, 0.5776, 0.2919, 0.5653, 0.2919, 0.5653, 0.4224, 0.5776, 0.4224, 0.5776, 0.4347, 0.5653, 0.4347, 0.5653, 0.5653, 0.5776, 0.5653, 0.5776, 0.5776, 0.5653, 0.5776, 0.5653, 0.7081, 0.5776, 0.7081, 0.5776, 0.7205, 0.5653, 0.7205, 0.5653, 0.8571, 0.5776, 0.8571, 0.7205, 0.1367, 0.7081, 0.149, 0.7081, 0.2795, 0.7205, 0.2795, 0.7205, 0.2919, 0.7081, 0.2919, 0.7081, 0.4224, 0.7205, 0.4224, 0.7205, 0.4347, 0.7081, 0.4347, 0.7081, 0.5653, 0.7205, 0.5653, 0.7205, 0.5776, 0.7081, 0.5776, 0.7081, 0.7081, 0.7205, 0.7205, 0.8633, 0.2795, 0.851, 0.2919, 0.851, 0.4224, 0.8633, 0.4224, 0.8633, 0.4347, 0.851, 0.4347, 0.851, 0.5653, 0.8633, 0.5776, 0.1367, 0.7205, 0.1367, 0.7081, 0.0, 0.7081, 0.0, 0.7205, 0.1367, 0.8633, 0.1367, 0.851, 0.0, 0.851, 0.0, 0.8633, 0.2795, 0.4347, 0.2795, 0.4224, 0.1429, 0.4224, 0.1429, 0.4347, 0.2795, 0.5776, 0.2795, 0.5653, 0.1367, 0.5653, 0.149, 0.5776, 0.2795, 0.7205, 0.2795, 0.7081, 0.149, 0.7081, 0.149, 0.7205, 0.2795, 0.8633, 0.2795, 0.851, 0.149, 0.851, 0.149, 0.8633, 0.4224, 0.2919, 0.4224, 0.2795, 0.2795, 0.2795, 0.2919, 0.2919, 0.4224, 0.4347, 0.4224, 0.4224, 0.2919, 0.4224, 0.2919, 0.4347, 0.4224, 0.5776, 0.4224, 0.5653, 0.2919, 0.5653, 0.2919, 0.5776, 0.4224, 0.7205, 0.4224, 0.7081, 0.2919, 0.7081, 0.2919, 0.7205, 0.4347, 0.8633, 0.4224, 0.851, 0.2919, 0.851, 0.2919, 0.8633, 0.5653, 0.149, 0.5653, 0.1367, 0.4224, 0.1367, 0.4347, 0.149, 0.5653, 0.2919, 0.5653, 0.2795, 0.4347, 0.2795, 0.4347, 0.2919, 0.5653, 0.4347, 0.5653, 0.4224, 0.4347, 0.4224, 0.4347, 0.4347, 0.5653, 0.5776, 0.5653, 0.5653, 0.4347, 0.5653, 0.4347, 0.5776, 0.5653, 0.7205, 0.5653, 0.7081, 0.4347, 0.7081, 0.4347, 0.7205, 0.7081, 0.149, 0.7205, 0.1367, 0.5776, 0.1367, 0.5776, 0.149, 0.7081, 0.2919, 0.7081, 0.2795, 0.5776, 0.2795, 0.5776, 0.2919, 0.7081, 0.4347, 0.7081, 0.4224, 0.5776, 0.4224, 0.5776, 0.4347, 0.7081, 0.5776, 0.7081, 0.5653, 0.5776, 0.5653, 0.5776, 0.5776, 0.7205, 0.7205, 0.7081, 0.7081, 0.5776, 0.7081, 0.5776, 0.7205, 0.851, 0.2919, 0.8633, 0.2795, 0.7205, 0.2795, 0.7205, 0.2919, 0.851, 0.4347, 0.851, 0.4224, 0.7205, 0.4224, 0.7205, 0.4347, 0.8633, 0.5776, 0.851, 0.5653, 0.7205, 0.5653, 0.7205, 0.5776, 1.0, 0.4347, 1.0, 0.4224, 0.8633, 0.4224, 0.8633, 0.4347, 0.149, 0.7081, 0.149, 0.7205, 0.1367, 0.7205, 0.1367, 0.7081, 0.149, 0.8633, 0.1367, 0.8633, 0.1367, 0.851, 0.149, 0.851, 0.2919, 0.4224, 0.2919, 0.4347, 0.2795, 0.4347, 0.2795, 0.4224, 0.2919, 0.5653, 0.2919, 0.5776, 0.2795, 0.5776, 0.2795, 0.5653, 0.2919, 0.7081, 0.2919, 0.7205, 0.2795, 0.7205, 0.2795, 0.7081, 0.2919, 0.8633, 0.2795, 0.8633, 0.2795, 0.851, 0.2919, 0.851, 0.4347, 0.2795, 0.4347, 0.2919, 0.4224, 0.2919, 0.4224, 0.2795, 0.4347, 0.4224, 0.4347, 0.4347, 0.4224, 0.4347, 0.4224, 0.4224, 0.4347, 0.5653, 0.4347, 0.5776, 0.4224, 0.5776, 0.4224, 0.5653, 0.4347, 0.7081, 0.4347, 0.7205, 0.4224, 0.7205, 0.4224, 0.7081, 0.5776, 0.1367, 0.5776, 0.149, 0.5653, 0.149, 0.5653, 0.1367, 0.5776, 0.2795, 0.5776, 0.2919, 0.5653, 0.2919, 0.5653, 0.2795, 0.5776, 0.4224, 0.5776, 0.4347, 0.5653, 0.4347, 0.5653, 0.4224, 0.5776, 0.5653, 0.5776, 0.5776, 0.5653, 0.5776, 0.5653, 0.5653, 0.5776, 0.7081, 0.5776, 0.7205, 0.5653, 0.7205, 0.5653, 0.7081, 0.7205, 0.2795, 0.7205, 0.2919, 0.7081, 0.2919, 0.7081, 0.2795, 0.7205, 0.4224, 0.7205, 0.4347, 0.7081, 0.4347, 0.7081, 0.4224, 0.7205, 0.5653, 0.7205, 0.5776, 0.7081, 0.5776, 0.7081, 0.5653, 0.8633, 0.4224, 0.8633, 0.4347, 0.851, 0.4347, 0.851, 0.4224, 0.149, 0.8633, 0.149, 1.0, 0.1367, 1.0, 0.1367, 0.8633, 0.149, 0.5776, 0.149, 0.7081, 0.1367, 0.7081, 0.1367, 0.5653, 0.149, 0.7205, 0.149, 0.851, 0.1367, 0.851, 0.1367, 0.7205, 0.2919, 0.8633, 0.2919, 1.0, 0.2795, 1.0, 0.2795, 0.8633, 0.2919, 0.2919, 0.2919, 0.4224, 0.2795, 0.4224, 0.2795, 0.2795, 0.2919, 0.4347, 0.2919, 0.5653, 0.2795, 0.5653, 0.2795, 0.4347, 0.2919, 0.5776, 0.2919, 0.7081, 0.2795, 0.7081, 0.2795, 0.5776, 0.2919, 0.7205, 0.2919, 0.851, 0.2795, 0.851, 0.2795, 0.7205, 0.4347, 0.149, 0.4347, 0.2795, 0.4224, 0.2795, 0.4224, 0.1367, 0.4347, 0.2919, 0.4347, 0.4224, 0.4224, 0.4224, 0.4224, 0.2919, 0.4347, 0.4347, 0.4347, 0.5653, 0.4224, 0.5653, 0.4224, 0.4347, 0.4347, 0.5776, 0.4347, 0.7081, 0.4224, 0.7081, 0.4224, 0.5776, 0.4347, 0.7205, 0.4347, 0.8633, 0.4224, 0.851, 0.4224, 0.7205, 0.5776, 0.0, 0.5776, 0.1367, 0.5653, 0.1367, 0.5653, 0.0, 0.5776, 0.149, 0.5776, 0.2795, 0.5653, 0.2795, 0.5653, 0.149, 0.5776, 0.2919, 0.5776, 0.4224, 0.5653, 0.4224, 0.5653, 0.2919, 0.5776, 0.4347, 0.5776, 0.5653, 0.5653, 0.5653, 0.5653, 0.4347, 0.5776, 0.5776, 0.5776, 0.7081, 0.5653, 0.7081, 0.5653, 0.5776, 0.5776, 0.7205, 0.5776, 0.8571, 0.5653, 0.8571, 0.5653, 0.7205, 0.7205, 0.1367, 0.7205, 0.2795, 0.7081, 0.2795, 0.7081, 0.149, 0.7205, 0.2919, 0.7205, 0.4224, 0.7081, 0.4224, 0.7081, 0.2919, 0.7205, 0.4347, 0.7205, 0.5653, 0.7081, 0.5653, 0.7081, 0.4347, 0.7205, 0.5776, 0.7205, 0.7205, 0.7081, 0.7081, 0.7081, 0.5776, 0.8633, 0.2795, 0.8633, 0.4224, 0.851, 0.4224, 0.851, 0.2919, 0.8633, 0.4347, 0.8633, 0.5776, 0.851, 0.5653, 0.851, 0.4347, 0.1367, 0.7205, 0.0, 0.7205, 0.0, 0.7081, 0.1367, 0.7081, 0.1367, 0.8633, 0.0, 0.8633, 0.0, 0.851, 0.1367, 0.851, 0.2795, 0.4347, 0.1429, 0.4347, 0.1429, 0.4224, 0.2795, 0.4224, 0.2795, 0.5776, 0.149, 0.5776, 0.1367, 0.5653, 0.2795, 0.5653, 0.2795, 0.7205, 0.149, 0.7205, 0.149, 0.7081, 0.2795, 0.7081, 0.2795, 0.8633, 0.149, 0.8633, 0.149, 0.851, 0.2795, 0.851, 0.4224, 0.2919, 0.2919, 0.2919, 0.2795, 0.2795, 0.4224, 0.2795, 0.4224, 0.4347, 0.2919, 0.4347, 0.2919, 0.4224, 0.4224, 0.4224, 0.4224, 0.5776, 0.2919, 0.5776, 0.2919, 0.5653, 0.4224, 0.5653, 0.4224, 0.7205, 0.2919, 0.7205, 0.2919, 0.7081, 0.4224, 0.7081, 0.4347, 0.8633, 0.2919, 0.8633, 0.2919, 0.851, 0.4224, 0.851, 0.5653, 0.149, 0.4347, 0.149, 0.4224, 0.1367, 0.5653, 0.1367, 0.5653, 0.2919, 0.4347, 0.2919, 0.4347, 0.2795, 0.5653, 0.2795, 0.5653, 0.4347, 0.4347, 0.4347, 0.4347, 0.4224, 0.5653, 0.4224, 0.5653, 0.5776, 0.4347, 0.5776, 0.4347, 0.5653, 0.5653, 0.5653, 0.5653, 0.7205, 0.4347, 0.7205, 0.4347, 0.7081, 0.5653, 0.7081, 0.7081, 0.149, 0.5776, 0.149, 0.5776, 0.1367, 0.7205, 0.1367, 0.7081, 0.2919, 0.5776, 0.2919, 0.5776, 0.2795, 0.7081, 0.2795, 0.7081, 0.4347, 0.5776, 0.4347, 0.5776, 0.4224, 0.7081, 0.4224, 0.7081, 0.5776, 0.5776, 0.5776, 0.5776, 0.5653, 0.7081, 0.5653, 0.7205, 0.7205, 0.5776, 0.7205, 0.5776, 0.7081, 0.7081, 0.7081, 0.851, 0.2919, 0.7205, 0.2919, 0.7205, 0.2795, 0.8633, 0.2795, 0.851, 0.4347, 0.7205, 0.4347, 0.7205, 0.4224, 0.851, 0.4224, 0.8633, 0.5776, 0.7205, 0.5776, 0.7205, 0.5653, 0.851, 0.5653, 1.0, 0.4347, 0.8633, 0.4347, 0.8633, 0.4224, 1.0, 0.4224, 0.7205, 0.7205, 0.5776, 0.7205, 0.5776, 0.7205, 0.7205, 0.7205, 0.5776, 0.7081, 0.7081, 0.7081, 0.7081, 0.7081, 0.5776, 0.7081, 0.7081, 0.7081, 0.7081, 0.5776, 0.7081, 0.5776, 0.7081, 0.7081, 0.149, 0.5776, 0.149, 0.7081, 0.149, 0.7081, 0.149, 0.5776, 0.851, 0.2919, 0.7205, 0.2919, 0.7205, 0.2919, 0.851, 0.2919, 0.1367, 0.7081, 0.1367, 0.5653, 0.1367, 0.5653, 0.1367, 0.7081, 0.7205, 0.2795, 0.8633, 0.2795, 0.8633, 0.2795, 0.7205, 0.2795, 0.8633, 0.2795, 0.8633, 0.4224, 0.8633, 0.4224, 0.8633, 0.2795, 0.149, 0.7205, 0.149, 0.851, 0.149, 0.851, 0.149, 0.7205, 0.851, 0.4347, 0.7205, 0.4347, 0.7205, 0.4347, 0.851, 0.4347, 0.851, 0.4224, 0.851, 0.2919, 0.851, 0.2919, 0.851, 0.4224, 0.1367, 0.851, 0.1367, 0.7205, 0.1367, 0.7205, 0.1367, 0.851, 0.7205, 0.4224, 0.851, 0.4224, 0.851, 0.4224, 0.7205, 0.4224, 0.8633, 0.4347, 0.8633, 0.5776, 0.8633, 0.5776, 0.8633, 0.4347, 0.2919, 0.8633, 0.2919, 1.0, 0.2919, 1.0, 0.2919, 0.8633, 0.8633, 0.5776, 0.7205, 0.5776, 0.7205, 0.5776, 0.8633, 0.5776, 0.2919, 1.0, 0.2795, 1.0, 0.2795, 1.0, 0.2919, 1.0, 0.7205, 0.5653, 0.851, 0.5653, 0.851, 0.5653, 0.7205, 0.5653, 0.851, 0.5653, 0.851, 0.4347, 0.851, 0.4347, 0.851, 0.5653, 0.2795, 1.0, 0.2795, 0.8633, 0.2795, 0.8633, 0.2795, 1.0, 1.0, 0.4224, 1.0, 0.4347, 1.0, 0.4347, 1.0, 0.4224, 0.1367, 0.7205, 0.0, 0.7205, 0.0, 0.7205, 0.1367, 0.7205, 1.0, 0.4347, 0.8633, 0.4347, 0.8633, 0.4347, 1.0, 0.4347, 0.0, 0.7205, 0.0, 0.7081, 0.0, 0.7081, 0.0, 0.7205, 0.2919, 0.2919, 0.2919, 0.4224, 0.2919, 0.4224, 0.2919, 0.2919, 0.8633, 0.4224, 1.0, 0.4224, 1.0, 0.4224, 0.8633, 0.4224, 0.0, 0.7081, 0.1367, 0.7081, 0.1367, 0.7081, 0.0, 0.7081, 0.2795, 0.4224, 0.2795, 0.2795, 0.2795, 0.2795, 0.2795, 0.4224, 0.1367, 0.8633, 0.0, 0.8633, 0.0, 0.8633, 0.1367, 0.8633, 0.2919, 0.4347, 0.2919, 0.5653, 0.2919, 0.5653, 0.2919, 0.4347, 0.0, 0.8633, 0.0, 0.851, 0.0, 0.851, 0.0, 0.8633, 0.2795, 0.5653, 0.2795, 0.4347, 0.2795, 0.4347, 0.2795, 0.5653, 0.0, 0.851, 0.1367, 0.851, 0.1367, 0.851, 0.0, 0.851, 0.2919, 0.5776, 0.2919, 0.7081, 0.2919, 0.7081, 0.2919, 0.5776, 0.2795, 0.4347, 0.1429, 0.4347, 0.1429, 0.4347, 0.2795, 0.4347, 0.2795, 0.7081, 0.2795, 0.5776, 0.2795, 0.5776, 0.2795, 0.7081, 0.1429, 0.4347, 0.1429, 0.4224, 0.1429, 0.4224, 0.1429, 0.4347, 0.2919, 0.7205, 0.2919, 0.851, 0.2919, 0.851, 0.2919, 0.7205, 0.1429, 0.4224, 0.2795, 0.4224, 0.2795, 0.4224, 0.1429, 0.4224, 0.2795, 0.851, 0.2795, 0.7205, 0.2795, 0.7205, 0.2795, 0.851, 0.2795, 0.5776, 0.149, 0.5776, 0.149, 0.5776, 0.2795, 0.5776, 0.1367, 0.5653, 0.2795, 0.5653, 0.2795, 0.5653, 0.1367, 0.5653, 0.4347, 0.149, 0.4347, 0.2795, 0.4347, 0.2795, 0.4347, 0.149, 0.2795, 0.7205, 0.149, 0.7205, 0.149, 0.7205, 0.2795, 0.7205, 0.4224, 0.2795, 0.4224, 0.1367, 0.4224, 0.1367, 0.4224, 0.2795, 0.149, 0.7081, 0.2795, 0.7081, 0.2795, 0.7081, 0.149, 0.7081, 0.4347, 0.2919, 0.4347, 0.4224, 0.4347, 0.4224, 0.4347, 0.2919, 0.2795, 0.8633, 0.149, 0.8633, 0.149, 0.8633, 0.2795, 0.8633, 0.4224, 0.4224, 0.4224, 0.2919, 0.4224, 0.2919, 0.4224, 0.4224, 0.149, 0.851, 0.2795, 0.851, 0.2795, 0.851, 0.149, 0.851, 0.4347, 0.4347, 0.4347, 0.5653, 0.4347, 0.5653, 0.4347, 0.4347, 0.4224, 0.2919, 0.2919, 0.2919, 0.2919, 0.2919, 0.4224, 0.2919, 0.4224, 0.5653, 0.4224, 0.4347, 0.4224, 0.4347, 0.4224, 0.5653, 0.2795, 0.2795, 0.4224, 0.2795, 0.4224, 0.2795, 0.2795, 0.2795, 0.4347, 0.5776, 0.4347, 0.7081, 0.4347, 0.7081, 0.4347, 0.5776, 0.4224, 0.4347, 0.2919, 0.4347, 0.2919, 0.4347, 0.4224, 0.4347, 0.4224, 0.7081, 0.4224, 0.5776, 0.4224, 0.5776, 0.4224, 0.7081, 0.2919, 0.4224, 0.4224, 0.4224, 0.4224, 0.4224, 0.2919, 0.4224, 0.4347, 0.7205, 0.4347, 0.8633, 0.4347, 0.8633, 0.4347, 0.7205, 0.4224, 0.5776, 0.2919, 0.5776, 0.2919, 0.5776, 0.4224, 0.5776, 0.2919, 0.5653, 0.4224, 0.5653, 0.4224, 0.5653, 0.2919, 0.5653, 0.4224, 0.851, 0.4224, 0.7205, 0.4224, 0.7205, 0.4224, 0.851, 0.4224, 0.7205, 0.2919, 0.7205, 0.2919, 0.7205, 0.4224, 0.7205, 0.5653, 0.0, 0.5776, 0.0, 0.5776, 0.0, 0.5653, 0.0, 0.2919, 0.7081, 0.4224, 0.7081, 0.4224, 0.7081, 0.2919, 0.7081, 0.5776, 0.0, 0.5776, 0.1367, 0.5776, 0.1367, 0.5776, 0.0, 0.4347, 0.8633, 0.2919, 0.8633, 0.2919, 0.8633, 0.4347, 0.8633, 0.5653, 0.1367, 0.5653, 0.0, 0.5653, 0.0, 0.5653, 0.1367, 0.2919, 0.851, 0.4224, 0.851, 0.4224, 0.851, 0.2919, 0.851, 0.5776, 0.149, 0.5776, 0.2795, 0.5776, 0.2795, 0.5776, 0.149, 0.5653, 0.149, 0.4347, 0.149, 0.4347, 0.149, 0.5653, 0.149, 0.5653, 0.2795, 0.5653, 0.149, 0.5653, 0.149, 0.5653, 0.2795, 0.4224, 0.1367, 0.5653, 0.1367, 0.5653, 0.1367, 0.4224, 0.1367, 0.5776, 0.2919, 0.5776, 0.4224, 0.5776, 0.4224, 0.5776, 0.2919, 0.5653, 0.2919, 0.4347, 0.2919, 0.4347, 0.2919, 0.5653, 0.2919, 0.5653, 0.4224, 0.5653, 0.2919, 0.5653, 0.2919, 0.5653, 0.4224, 0.4347, 0.2795, 0.5653, 0.2795, 0.5653, 0.2795, 0.4347, 0.2795, 0.5776, 0.4347, 0.5776, 0.5653, 0.5776, 0.5653, 0.5776, 0.4347, 0.5653, 0.4347, 0.4347, 0.4347, 0.4347, 0.4347, 0.5653, 0.4347, 0.5653, 0.5653, 0.5653, 0.4347, 0.5653, 0.4347, 0.5653, 0.5653, 0.4347, 0.4224, 0.5653, 0.4224, 0.5653, 0.4224, 0.4347, 0.4224, 0.5776, 0.5776, 0.5776, 0.7081, 0.5776, 0.7081, 0.5776, 0.5776, 0.5653, 0.5776, 0.4347, 0.5776, 0.4347, 0.5776, 0.5653, 0.5776, 0.5653, 0.7081, 0.5653, 0.5776, 0.5653, 0.5776, 0.5653, 0.7081, 0.4347, 0.5653, 0.5653, 0.5653, 0.5653, 0.5653, 0.4347, 0.5653, 0.5776, 0.7205, 0.5776, 0.8571, 0.5776, 0.8571, 0.5776, 0.7205, 0.5653, 0.7205, 0.4347, 0.7205, 0.4347, 0.7205, 0.5653, 0.7205, 0.5776, 0.8571, 0.5653, 0.8571, 0.5653, 0.8571, 0.5776, 0.8571, 0.4347, 0.7081, 0.5653, 0.7081, 0.5653, 0.7081, 0.4347, 0.7081, 0.5653, 0.8571, 0.5653, 0.7205, 0.5653, 0.7205, 0.5653, 0.8571, 0.7081, 0.149, 0.5776, 0.149, 0.5776, 0.149, 0.7081, 0.149, 0.5776, 0.1367, 0.7205, 0.1367, 0.7205, 0.1367, 0.5776, 0.1367, 0.7205, 0.1367, 0.7205, 0.2795, 0.7205, 0.2795, 0.7205, 0.1367, 0.7081, 0.2919, 0.5776, 0.2919, 0.5776, 0.2919, 0.7081, 0.2919, 0.7081, 0.2795, 0.7081, 0.149, 0.7081, 0.149, 0.7081, 0.2795, 0.5776, 0.2795, 0.7081, 0.2795, 0.7081, 0.2795, 0.5776, 0.2795, 0.7205, 0.2919, 0.7205, 0.4224, 0.7205, 0.4224, 0.7205, 0.2919, 0.7081, 0.4347, 0.5776, 0.4347, 0.5776, 0.4347, 0.7081, 0.4347, 0.7081, 0.4224, 0.7081, 0.2919, 0.7081, 0.2919, 0.7081, 0.4224, 0.5776, 0.4224, 0.7081, 0.4224, 0.7081, 0.4224, 0.5776, 0.4224, 0.7205, 0.4347, 0.7205, 0.5653, 0.7205, 0.5653, 0.7205, 0.4347, 0.149, 0.8633, 0.149, 1.0, 0.149, 1.0, 0.149, 0.8633, 0.7081, 0.5776, 0.5776, 0.5776, 0.5776, 0.5776, 0.7081, 0.5776, 0.7081, 0.5653, 0.7081, 0.4347, 0.7081, 0.4347, 0.7081, 0.5653, 0.149, 1.0, 0.1367, 1.0, 0.1367, 1.0, 0.149, 1.0, 0.5776, 0.5653, 0.7081, 0.5653, 0.7081, 0.5653, 0.5776, 0.5653, 0.7205, 0.5776, 0.7205, 0.7205, 0.7205, 0.7205, 0.7205, 0.5776, 0.1367, 1.0, 0.1367, 0.8633, 0.1367, 0.8633, 0.1367, 1.0])
me_plane_001.use_remesh_fix_poles = True
me_plane_001.use_remesh_preserve_attributes = False
me_plane_001.use_mirror_vertex_groups = False
me_plane_001.update()
me_plane_005 = bpy.data.meshes.new('Plane.005')
me_plane_005.from_pydata([(-0.6281, -0.1091, 0.0), (0.6678, -0.1091, 0.0), (-0.6281, 1.0, 0.0), (0.6678, 1.0, 0.0), (-0.6281, 1.0, 0.1306), (-0.6281, -0.1091, 0.1306), (0.6678, -0.1091, 0.1306), (0.6678, 1.0, 0.1306), (-0.6281, 0.03548, 0.0), (0.6678, 0.03548, 0.0), (-0.6281, 0.03548, 0.1306), (0.6678, 0.03548, 0.1306), (0.5667, -0.1091, 0.0), (0.5667, 1.0, 0.0), (0.5667, -0.1091, 0.1306), (0.5667, 1.0, 0.1306), (0.5667, 0.03548, 0.1306), (0.5667, 0.03548, 0.0), (0.5667, 1.0, 0.2646), (-0.6281, 1.0, 0.2646), (-0.6281, 0.03548, 0.2646), (0.5667, 0.03548, 0.2646), (-0.7469, 0.03548, 0.0), (-0.7469, -0.1091, 0.0), (-0.7469, 0.03548, 0.1306), (-0.7469, -0.1091, 0.1306), (-0.7469, 1.0, 0.1306), (-0.7469, 1.0, 0.0)], [], [(17, 13, 3, 9), (16, 11, 7, 15), (4, 2, 27, 26), (13, 2, 4, 15), (12, 1, 6, 14), (9, 3, 7, 11), (1, 9, 11, 6), (8, 0, 23, 22), (14, 6, 11, 16), (12, 17, 9, 1), (0, 8, 17, 12), (5, 14, 16, 10), (0, 12, 14, 5), (3, 13, 15, 7), (15, 4, 19, 18), (8, 2, 13, 17), (20, 21, 18, 19), (10, 16, 21, 20), (4, 10, 20, 19), (16, 15, 18, 21), (22, 23, 25, 24), (27, 22, 24, 26), (10, 4, 26, 24), (2, 8, 22, 27), (0, 5, 25, 23), (5, 10, 24, 25)])
_uv = me_plane_005.uv_layers.new(name='UVMap')
_uv.uv.foreach_set('vector', [0.7834, 0.5177, 0.7834, 1.0, 0.8339, 1.0, 0.8339, 0.5177, 0.7834, 0.5177, 0.8339, 0.5177, 0.8339, 1.0, 0.7834, 1.0, 0.1859, 1.0, 0.1859, 1.0, 0.1859, 1.0, 0.1859, 1.0, 0.7834, 1.0, 0.1859, 1.0, 0.1859, 1.0, 0.7834, 1.0, 0.7834, 0.4454, 0.8339, 0.4454, 0.8339, 0.4454, 0.7834, 0.4454, 0.8339, 0.5177, 0.8339, 1.0, 0.8339, 1.0, 0.8339, 0.5177, 0.8339, 0.4454, 0.8339, 0.5177, 0.8339, 0.5177, 0.8339, 0.4454, 0.1859, 0.5177, 0.1859, 0.4454, 0.1859, 0.4454, 0.1859, 0.5177, 0.7834, 0.4454, 0.8339, 0.4454, 0.8339, 0.5177, 0.7834, 0.5177, 0.7834, 0.4454, 0.7834, 0.5177, 0.8339, 0.5177, 0.8339, 0.4454, 0.1859, 0.4454, 0.1859, 0.5177, 0.7834, 0.5177, 0.7834, 0.4454, 0.1859, 0.4454, 0.7834, 0.4454, 0.7834, 0.5177, 0.1859, 0.5177, 0.1859, 0.4454, 0.7834, 0.4454, 0.7834, 0.4454, 0.1859, 0.4454, 0.8339, 1.0, 0.7834, 1.0, 0.7834, 1.0, 0.8339, 1.0, 0.7834, 1.0, 0.1859, 1.0, 0.1859, 1.0, 0.7834, 1.0, 0.1859, 0.5177, 0.1859, 1.0, 0.7834, 1.0, 0.7834, 0.5177, 0.1859, 0.5177, 0.7834, 0.5177, 0.7834, 1.0, 0.1859, 1.0, 0.1859, 0.5177, 0.7834, 0.5177, 0.7834, 0.5177, 0.1859, 0.5177, 0.1859, 1.0, 0.1859, 0.5177, 0.1859, 0.5177, 0.1859, 1.0, 0.7834, 0.5177, 0.7834, 1.0, 0.7834, 1.0, 0.7834, 0.5177, 0.1859, 0.5177, 0.1859, 0.4454, 0.1859, 0.4454, 0.1859, 0.5177, 0.1859, 1.0, 0.1859, 0.5177, 0.1859, 0.5177, 0.1859, 1.0, 0.1859, 0.5177, 0.1859, 1.0, 0.1859, 1.0, 0.1859, 0.5177, 0.1859, 1.0, 0.1859, 0.5177, 0.1859, 0.5177, 0.1859, 1.0, 0.1859, 0.4454, 0.1859, 0.4454, 0.1859, 0.4454, 0.1859, 0.4454, 0.1859, 0.4454, 0.1859, 0.5177, 0.1859, 0.5177, 0.1859, 0.4454])
me_plane_005.use_remesh_fix_poles = True
me_plane_005.use_remesh_preserve_attributes = False
me_plane_005.use_mirror_vertex_groups = False
me_plane_005.update()
me_vert = bpy.data.meshes.new('Vert')
me_vert.from_pydata([(-2.876, -3.719, 0.0), (-1.876, -3.719, 0.0), (-2.089, -3.14, 0.0), (-2.722, -2.891, 0.0), (-3.201, -3.274, 0.0), (-1.572, -2.91, 0.0), (-0.5363, -2.91, 0.0), (-0.4213, -2.45, 0.0), (-0.843, -1.874, 0.0), (-1.476, -1.798, 0.0), (-1.917, -2.354, 0.0), (-2.434, -1.721, 0.0), (-1.437, -1.453, 0.0), (-1.15, -1.127, 0.0), (-1.61, -0.5708, 0.0), (-2.319, -0.6859, 0.0), (-2.588, -1.031, 0.0), (-0.4596, -1.184, 0.0), (-0.03785, -1.817, 0.0), (0.5948, -1.855, 0.0), (1.074, -1.549, 0.0), (1.017, -0.9926, 0.0), (0.1347, -0.7625, 0.0), (-2.738, -3.561, 0.06886), (2.295, -3.904, 0.0), (3.006, -3.151, 0.0), (2.751, -2.752, 0.0), (2.043, -2.663, 0.0), (1.553, -3.07, 0.0), (1.654, -3.773, 0.0), (0.8385, -3.714, 0.0), (1.328, -2.806, 0.0), (1.289, -2.373, 0.0), (0.5687, -2.325, 0.0), (0.1651, -2.92, 0.0), (0.2315, -3.352, 0.0), (1.805, -1.911, 0.0), (2.554, -2.039, 0.0), (3.016, -1.605, 0.0), (3.123, -1.046, 0.0), (2.679, -0.706, 0.0), (1.906, -1.189, 0.0), (-2.165, -3.561, 0.06886), (3.056, 1.874, 0.0), (3.7, 2.054, 0.0), (3.905, 2.572, 0.0), (3.779, 3.056, 0.0), (3.299, 3.16, 0.0), (2.866, 2.486, 0.0), (3.056, -0.04318, 0.0), (3.7, 0.1364, 0.0), (3.905, 0.6545, 0.0), (3.779, 1.139, 0.0), (3.299, 1.243, 0.0), (2.866, 0.5686, 0.0), (-2.287, -3.229, 0.06886), (-2.65, -3.086, 0.06886), (-2.924, -3.306, 0.06886), (-1.382, -2.684, 0.06886), (-0.7889, -2.684, 0.06886), (-0.7231, -2.421, 0.06886), (-0.9646, -2.092, 0.06886), (-1.327, -2.048, 0.06886), (-1.579, -2.366, 0.06886), (-2.216, -1.455, 0.06886), (-1.645, -1.301, 0.06886), (-1.48, -1.115, 0.06886), (-1.744, -0.7962, 0.06886), (-2.15, -0.862, 0.06886), (-2.304, -1.06, 0.06886), (-0.09772, -1.259, 0.06886), (0.1438, -1.622, 0.06886), (0.506, -1.644, 0.06886), (0.7805, -1.468, 0.06886), (0.7475, -1.15, 0.06886), (0.2426, -1.018, 0.06886), (2.262, -3.611, 0.06886), (2.669, -3.18, 0.06886), (2.522, -2.951, 0.06886), (2.117, -2.901, 0.06886), (1.836, -3.134, 0.06886), (1.894, -3.536, 0.06886), (0.795, -3.373, 0.06886), (1.075, -2.852, 0.06886), (1.053, -2.604, 0.06886), (0.6405, -2.577, 0.06886), (0.4094, -2.918, 0.06886), (0.4475, -3.165, 0.06886), (2.108, -1.699, 0.06886), (2.537, -1.772, 0.06886), (2.802, -1.524, 0.06886), (2.863, -1.204, 0.06886), (2.609, -1.009, 0.06886), (2.166, -1.286, 0.06886), (3.218, 2.156, 0.06886), (3.586, 2.259, 0.06886), (3.704, 2.555, 0.06886), (3.632, 2.833, 0.06886), (3.357, 2.892, 0.06886), (3.109, 2.506, 0.06886), (3.218, 0.2387, 0.06886), (3.586, 0.3415, 0.06886), (3.704, 0.6382, 0.06886), (3.632, 0.9154, 0.06886), (3.357, 0.9749, 0.06886), (3.109, 0.5889, 0.06886)], [], [(1, 0, 4, 3, 2), (6, 5, 10, 9, 8, 7), (12, 11, 16, 15, 14, 13), (18, 17, 22, 21, 20, 19), (25, 24, 29, 28, 27, 26), (31, 30, 35, 34, 33, 32), (37, 36, 41, 40, 39, 38), (44, 43, 48, 47, 46, 45), (50, 49, 54, 53, 52, 51), (42, 55, 56, 57, 23), (59, 60, 61, 62, 63, 58), (65, 66, 67, 68, 69, 64), (71, 72, 73, 74, 75, 70), (77, 78, 79, 80, 81, 76), (83, 84, 85, 86, 87, 82), (89, 90, 91, 92, 93, 88), (95, 96, 97, 98, 99, 94), (101, 102, 103, 104, 105, 100), (40, 41, 93, 92), (13, 14, 67, 66), (41, 36, 88, 93), (14, 15, 68, 67), (43, 44, 95, 94), (15, 16, 69, 68), (44, 45, 96, 95), (16, 11, 64, 69), (45, 46, 97, 96), (17, 18, 71, 70), (46, 47, 98, 97), (18, 19, 72, 71), (47, 48, 99, 98), (19, 20, 73, 72), (48, 43, 94, 99), (20, 21, 74, 73), (49, 50, 101, 100), (21, 22, 75, 74), (50, 51, 102, 101), (22, 17, 70, 75), (51, 52, 103, 102), (24, 25, 77, 76), (52, 53, 104, 103), (25, 26, 78, 77), (53, 54, 105, 104), (26, 27, 79, 78), (54, 49, 100, 105), (27, 28, 80, 79), (0, 1, 42, 23), (28, 29, 81, 80), (1, 2, 55, 42), (29, 24, 76, 81), (2, 3, 56, 55), (30, 31, 83, 82), (3, 4, 57, 56), (31, 32, 84, 83), (4, 0, 23, 57), (32, 33, 85, 84), (5, 6, 59, 58), (33, 34, 86, 85), (6, 7, 60, 59), (34, 35, 87, 86), (7, 8, 61, 60), (35, 30, 82, 87), (8, 9, 62, 61), (36, 37, 89, 88), (9, 10, 63, 62), (37, 38, 90, 89), (10, 5, 58, 63), (38, 39, 91, 90), (11, 12, 65, 64), (39, 40, 92, 91), (12, 13, 66, 65)])
me_vert.use_remesh_fix_poles = True
me_vert.use_remesh_preserve_attributes = False
me_vert.use_mirror_vertex_groups = False
me_vert.update()

# ---- objects
ob_plane = bpy.data.objects.new('Plane', me_plane)
ob_plane_001 = bpy.data.objects.new('Plane.001', me_plane_002)
ob_plane_002 = bpy.data.objects.new('Plane.002', me_plane_003)
ob_plane_003 = bpy.data.objects.new('Plane.003', me_plane_004)
ob_plane_004 = bpy.data.objects.new('Plane.004', me_plane_001)
ob_plane_005 = bpy.data.objects.new('Plane.005', me_plane_001)
ob_plane_006 = bpy.data.objects.new('Plane.006', me_plane_001)
ob_plane_007 = bpy.data.objects.new('Plane.007', me_plane_005)
ob_vert = bpy.data.objects.new('Vert', me_vert)

# ---- transforms, parenting, visibility, modifiers, constraints
ob_plane.location = (0.0, 0.0, 0.0)
ob_plane.scale = (4.0, 4.0, 4.0)
ob_plane.lineart.crease_threshold = 0.0
ob_plane_001.location = (0.0, 0.0, 0.0)
ob_plane_001.scale = (4.0, 4.0, 4.0)
ob_plane_001.lineart.crease_threshold = 0.0
_m = ob_plane_001.modifiers.new('BTool_Plane.002', 'BOOLEAN')
_m.object = ob_plane_002
_m.solver = 'FAST'
_m = ob_plane_001.modifiers.new('BTool_Plane.003', 'BOOLEAN')
_m.object = ob_plane_003
_m.solver = 'FAST'
ob_plane_002.location = (0.0, 0.0, 3.067)
ob_plane_002.rotation_euler = (1.571, -0.0, 0.0)
ob_plane_002.scale = (1.134, 1.591, 1.0)
ob_plane_002.hide_render = True
ob_plane_002.visible_camera = False
ob_plane_002.visible_diffuse = False
ob_plane_002.visible_glossy = False
ob_plane_002.visible_transmission = False
ob_plane_002.visible_volume_scatter = False
ob_plane_002.display_type = 'BOUNDS'
ob_plane_002.lineart.crease_threshold = 0.0
ob_plane_003.location = (0.2958, 0.0, 3.067)
ob_plane_003.rotation_euler = (1.571, -0.0, 1.571)
ob_plane_003.scale = (1.134, 1.591, 1.0)
ob_plane_003.hide_render = True
ob_plane_003.visible_camera = False
ob_plane_003.visible_diffuse = False
ob_plane_003.visible_glossy = False
ob_plane_003.visible_transmission = False
ob_plane_003.visible_volume_scatter = False
ob_plane_003.display_type = 'BOUNDS'
ob_plane_003.lineart.crease_threshold = 0.0
ob_plane_004.location = (0.0, 4.166, 2.609)
ob_plane_004.rotation_euler = (1.571, -0.0, 0.0)
ob_plane_004.lineart.crease_threshold = 0.0
ob_plane_005.location = (-2.117, 4.166, 2.572)
ob_plane_005.rotation_euler = (1.571, -0.0, 0.0)
ob_plane_005.lineart.crease_threshold = 0.0
ob_plane_006.location = (2.163, 4.166, 2.619)
ob_plane_006.rotation_euler = (1.571, -0.0, 0.0)
ob_plane_006.lineart.crease_threshold = 0.0
ob_plane_007.location = (0.0, 0.0, 0.0)
ob_plane_007.scale = (4.0, 4.0, 4.0)
ob_plane_007.lineart.crease_threshold = 0.0
_m = ob_plane_007.modifiers.new('BTool_Plane.002', 'BOOLEAN')
_m.object = ob_plane_002
_m.solver = 'FAST'
_m = ob_plane_007.modifiers.new('BTool_Plane.003', 'BOOLEAN')
_m.object = ob_plane_003
_m.solver = 'FAST'
ob_vert.location = (0.0, 0.0, 0.0)
ob_vert.lineart.crease_threshold = 0.0

# ---- collection membership
col_collection.objects.link(ob_plane)
col_collection.objects.link(ob_plane_001)
col_collection.objects.link(ob_plane_002)
col_collection.objects.link(ob_plane_003)
col_collection.objects.link(ob_plane_004)
col_collection.objects.link(ob_plane_005)
col_collection.objects.link(ob_plane_006)
col_collection.objects.link(ob_plane_007)
col_collection.objects.link(ob_vert)

# ---- scene / render settings (as saved in the file)
scene.frame_start = 1; scene.frame_end = 250; scene.frame_set(32)
scene.render.engine = 'BLENDER_EEVEE_NEXT'
scene.cycles.use_denoising = False
scene.cycles.samples = 128
scene.cycles.sampling_pattern = 'TABULATED_SOBOL'
scene.cycles.use_adaptive_sampling = False
scene.cycles.use_light_tree = False
scene.view_settings.view_transform = 'Filmic'
bpy.context.view_layer.update()

# ---- added for rendering (the .blend has no active camera and no usable light): camera, sun
cam_auto = bpy.data.cameras.new('AutoCamera')
cam_auto.lens = 50.0
cam_auto.sensor_width = 36.0
cam_auto.clip_end = 1000.0
ob_auto_camera = bpy.data.objects.new('AutoCamera', cam_auto)
scene.collection.objects.link(ob_auto_camera)
ob_auto_camera.location = (11.6587, -14.0105, 11.807)
ob_auto_camera.rotation_euler = (1.09748, -7.21219e-08, 0.694738)
scene.camera = ob_auto_camera
light_auto_sun = bpy.data.lights.new('AutoSun', 'SUN')
light_auto_sun.energy = 3.0
light_auto_sun.angle = 0.0523599
ob_auto_sun = bpy.data.objects.new('AutoSun', light_auto_sun)
scene.collection.objects.link(ob_auto_sun)
ob_auto_sun.rotation_euler = (0.872665, 0.174533, 0.523599)
bpy.context.view_layer.update()
